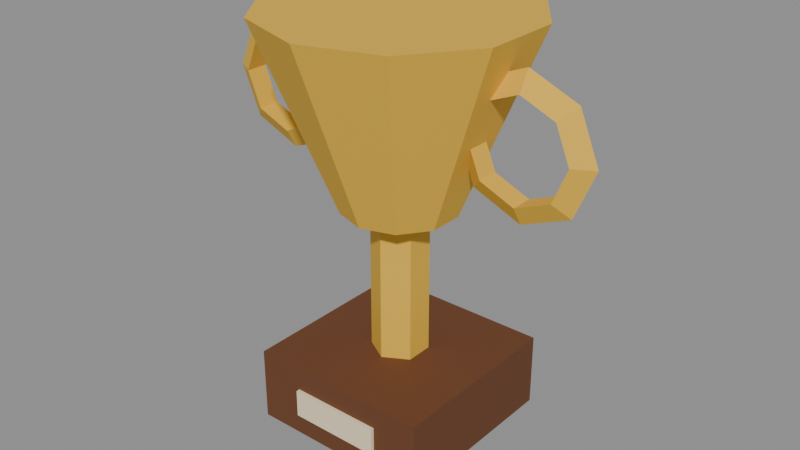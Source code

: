 # Source: trophy.blend  (saved by Blender 5.0.119; exported with 4.5.12 LTS)
import bpy
from mathutils import Matrix  # noqa: F401  (used for matrix-valued properties, if any)

bpy.ops.wm.read_factory_settings(use_empty=True)
scene = bpy.context.scene
scene.name = 'Scene'

# ---- materials (node trees are filled in below, after node groups)
mat_c_6a3f22 = bpy.data.materials.new('C_6a3f22')
mat_c_6a3f22.diffuse_color = (0.4157, 0.2471, 0.1333, 1.0)
mat_c_e8b83a = bpy.data.materials.new('C_e8b83a')
mat_c_e8b83a.diffuse_color = (0.9098, 0.7216, 0.2275, 1.0)
mat_c_f3e3bf = bpy.data.materials.new('C_f3e3bf')
mat_c_f3e3bf.diffuse_color = (0.9529, 0.8902, 0.749, 1.0)

# ---- material node trees
mat_c_6a3f22.use_nodes = True; mat_c_6a3f22.node_tree.nodes.clear()
_N = mat_c_6a3f22.node_tree.nodes; _L = mat_c_6a3f22.node_tree.links
n0 = _N.new('ShaderNodeBsdfPrincipled'); n0.name = 'Principled BSDF'; n0.location = (-200, 100)
n0.inputs[0].default_value = (0.1441, 0.04971, 0.016, 1.0)
n0.inputs[2].default_value = 0.75
n1 = _N.new('ShaderNodeOutputMaterial'); n1.name = 'Material Output'; n1.location = (200, 100)
_L.new(n0.outputs[0], n1.inputs[0])
n1.is_active_output = True
mat_c_e8b83a.use_nodes = True; mat_c_e8b83a.node_tree.nodes.clear()
_N = mat_c_e8b83a.node_tree.nodes; _L = mat_c_e8b83a.node_tree.links
n0 = _N.new('ShaderNodeBsdfPrincipled'); n0.name = 'Principled BSDF'; n0.location = (-200, 100)
n0.inputs[0].default_value = (0.807, 0.4793, 0.04231, 1.0)
n0.inputs[2].default_value = 0.75
n1 = _N.new('ShaderNodeOutputMaterial'); n1.name = 'Material Output'; n1.location = (200, 100)
_L.new(n0.outputs[0], n1.inputs[0])
n1.is_active_output = True
mat_c_f3e3bf.use_nodes = True; mat_c_f3e3bf.node_tree.nodes.clear()
_N = mat_c_f3e3bf.node_tree.nodes; _L = mat_c_f3e3bf.node_tree.links
n0 = _N.new('ShaderNodeBsdfPrincipled'); n0.name = 'Principled BSDF'; n0.location = (-200, 100)
n0.inputs[0].default_value = (0.8963, 0.7682, 0.521, 1.0)
n0.inputs[2].default_value = 0.75
n1 = _N.new('ShaderNodeOutputMaterial'); n1.name = 'Material Output'; n1.location = (200, 100)
_L.new(n0.outputs[0], n1.inputs[0])
n1.is_active_output = True

# ---- meshes
me_trophy = bpy.data.meshes.new('trophy')
me_trophy.from_pydata([(-0.2, -0.2, -0.48), (-0.2, -0.2, -0.32), (-0.2, 0.2, -0.48), (-0.2, 0.2, -0.32), (0.2, -0.2, -0.48), (0.2, -0.2, -0.32), (0.2, 0.2, -0.48), (0.2, 0.2, -0.32), (0.0, 0.06, -0.32), (0.0, 0.06, 0.0), (0.05196, 0.03, -0.32), (0.05196, 0.03, 0.0), (0.05196, -0.03, -0.32), (0.05196, -0.03, 0.0), (0.0, -0.06, -0.32), (0.0, -0.06, 0.0), (-0.05196, -0.03, -0.32), (-0.05196, -0.03, 0.0), (-0.05196, 0.03, -0.32), (-0.05196, 0.03, 0.0), (0.0, 0.12, 0.0), (0.0, 0.28, 0.4), (0.07053, 0.09708, 0.0), (0.1646, 0.2265, 0.4), (0.1141, 0.03708, 0.0), (0.2663, 0.08652, 0.4), (0.1141, -0.03708, 0.0), (0.2663, -0.08652, 0.4), (0.07053, -0.09708, 0.0), (0.1646, -0.2265, 0.4), (0.0, -0.12, 0.0), (0.0, -0.28, 0.4), (-0.07053, -0.09708, 0.0), (-0.1646, -0.2265, 0.4), (-0.1141, -0.03708, 0.0), (-0.2663, -0.08652, 0.4), (-0.1141, 0.03708, 0.0), (-0.2663, 0.08652, 0.4), (-0.07053, 0.09708, 0.0), (-0.1646, 0.2265, 0.4), (0.132, 0.0, 0.2), (0.174, -0.02425, 0.2), (0.174, 0.02425, 0.2), (0.1753, 4.574e-09, 0.09535), (0.205, -0.02425, 0.125), (0.205, 0.02425, 0.125), (0.28, 6.469e-09, 0.052), (0.28, -0.02425, 0.094), (0.28, 0.02425, 0.094), (0.3847, 4.574e-09, 0.09535), (0.355, -0.02425, 0.125), (0.355, 0.02425, 0.125), (0.428, 7.923e-25, 0.2), (0.386, -0.02425, 0.2), (0.386, 0.02425, 0.2), (0.3847, -4.574e-09, 0.3047), (0.355, -0.02425, 0.275), (0.355, 0.02425, 0.275), (0.28, -6.469e-09, 0.348), (0.28, -0.02425, 0.306), (0.28, 0.02425, 0.306), (0.1753, -4.574e-09, 0.3047), (0.205, -0.02425, 0.275), (0.205, 0.02425, 0.275), (-0.428, 0.0, 0.2), (-0.386, -0.02425, 0.2), (-0.386, 0.02425, 0.2), (-0.3847, 4.574e-09, 0.09535), (-0.355, -0.02425, 0.125), (-0.355, 0.02425, 0.125), (-0.28, 6.469e-09, 0.052), (-0.28, -0.02425, 0.094), (-0.28, 0.02425, 0.094), (-0.1753, 4.574e-09, 0.09535), (-0.205, -0.02425, 0.125), (-0.205, 0.02425, 0.125), (-0.132, 7.923e-25, 0.2), (-0.174, -0.02425, 0.2), (-0.174, 0.02425, 0.2), (-0.1753, -4.574e-09, 0.3047), (-0.205, -0.02425, 0.275), (-0.205, 0.02425, 0.275), (-0.28, -6.469e-09, 0.348), (-0.28, -0.02425, 0.306), (-0.28, 0.02425, 0.306), (-0.3847, -4.574e-09, 0.3047), (-0.355, -0.02425, 0.275), (-0.355, 0.02425, 0.275), (-0.1, -0.208, -0.43), (-0.1, -0.208, -0.37), (-0.1, -0.2, -0.43), (-0.1, -0.2, -0.37), (0.1, -0.208, -0.43), (0.1, -0.208, -0.37), (0.1, -0.2, -0.43), (0.1, -0.2, -0.37)], [], [(0, 1, 3, 2), (2, 3, 7, 6), (6, 7, 5, 4), (4, 5, 1, 0), (2, 6, 4, 0), (7, 3, 1, 5), (8, 9, 11, 10), (10, 11, 13, 12), (12, 13, 15, 14), (14, 15, 17, 16), (11, 9, 19, 17, 15, 13), (16, 17, 19, 18), (18, 19, 9, 8), (8, 10, 12, 14, 16, 18), (20, 21, 23, 22), (22, 23, 25, 24), (24, 25, 27, 26), (26, 27, 29, 28), (28, 29, 31, 30), (30, 31, 33, 32), (32, 33, 35, 34), (34, 35, 37, 36), (23, 21, 39, 37, 35, 33, 31, 29, 27, 25), (36, 37, 39, 38), (38, 39, 21, 20), (20, 22, 24, 26, 28, 30, 32, 34, 36, 38), (40, 43, 44, 41), (41, 44, 45, 42), (42, 45, 43, 40), (43, 46, 47, 44), (44, 47, 48, 45), (45, 48, 46, 43), (46, 49, 50, 47), (47, 50, 51, 48), (48, 51, 49, 46), (49, 52, 53, 50), (50, 53, 54, 51), (51, 54, 52, 49), (52, 55, 56, 53), (53, 56, 57, 54), (54, 57, 55, 52), (55, 58, 59, 56), (56, 59, 60, 57), (57, 60, 58, 55), (58, 61, 62, 59), (59, 62, 63, 60), (60, 63, 61, 58), (61, 40, 41, 62), (62, 41, 42, 63), (63, 42, 40, 61), (64, 67, 68, 65), (65, 68, 69, 66), (66, 69, 67, 64), (67, 70, 71, 68), (68, 71, 72, 69), (69, 72, 70, 67), (70, 73, 74, 71), (71, 74, 75, 72), (72, 75, 73, 70), (73, 76, 77, 74), (74, 77, 78, 75), (75, 78, 76, 73), (76, 79, 80, 77), (77, 80, 81, 78), (78, 81, 79, 76), (79, 82, 83, 80), (80, 83, 84, 81), (81, 84, 82, 79), (82, 85, 86, 83), (83, 86, 87, 84), (84, 87, 85, 82), (85, 64, 65, 86), (86, 65, 66, 87), (87, 66, 64, 85), (88, 89, 91, 90), (90, 91, 95, 94), (94, 95, 93, 92), (92, 93, 89, 88), (90, 94, 92, 88), (95, 91, 89, 93)])
me_trophy.polygons.foreach_set('material_index', [0, 0, 0, 0, 0, 0, 1, 1, 1, 1, 1, 1, 1, 1, 1, 1, 1, 1, 1, 1, 1, 1, 1, 1, 1, 1, 1, 1, 1, 1, 1, 1, 1, 1, 1, 1, 1, 1, 1, 1, 1, 1, 1, 1, 1, 1, 1, 1, 1, 1, 1, 1, 1, 1, 1, 1, 1, 1, 1, 1, 1, 1, 1, 1, 1, 1, 1, 1, 1, 1, 1, 1, 1, 1, 2, 2, 2, 2, 2, 2])
me_trophy.materials.append(mat_c_6a3f22)
me_trophy.materials.append(mat_c_e8b83a)
me_trophy.materials.append(mat_c_f3e3bf)
me_trophy.update()

# ---- objects
ob_trophy = bpy.data.objects.new('trophy', me_trophy)

# ---- transforms, parenting, visibility, modifiers, constraints
ob_trophy.location = (0.0, 0.0, 0.0)

# ---- collection membership
scene.collection.objects.link(ob_trophy)

# ---- scene / render settings (as saved in the file)
scene.frame_start = 1; scene.frame_end = 250; scene.frame_set(1)
scene.render.engine = 'BLENDER_EEVEE_NEXT'
scene.render.bake_bias = 0.0
scene.render.bake_samples = 0
scene.cycles.sampling_pattern = 'TABULATED_SOBOL'
scene.eevee.use_volume_custom_range = False
bpy.context.view_layer.update()

# ---- added for rendering (the .blend has no active camera and no usable light): camera, sun + grey world if the file has none
cam_auto = bpy.data.cameras.new('AutoCamera')
cam_auto.lens = 50.0
cam_auto.sensor_width = 36.0
cam_auto.clip_end = 1000.0
ob_auto_camera = bpy.data.objects.new('AutoCamera', cam_auto)
scene.collection.objects.link(ob_auto_camera)
ob_auto_camera.location = (1.24845, -1.49814, 0.958759)
ob_auto_camera.rotation_euler = (1.09748, -7.21219e-08, 0.694738)
scene.camera = ob_auto_camera
light_auto_sun = bpy.data.lights.new('AutoSun', 'SUN')
light_auto_sun.energy = 3.0
light_auto_sun.angle = 0.0523599
ob_auto_sun = bpy.data.objects.new('AutoSun', light_auto_sun)
scene.collection.objects.link(ob_auto_sun)
ob_auto_sun.rotation_euler = (0.872665, 0.174533, 0.523599)
if scene.world is None:
    world_auto = bpy.data.worlds.new('AutoWorld')
    world_auto.color = (0.3, 0.3, 0.3)
    scene.world = world_auto
bpy.context.view_layer.update()
